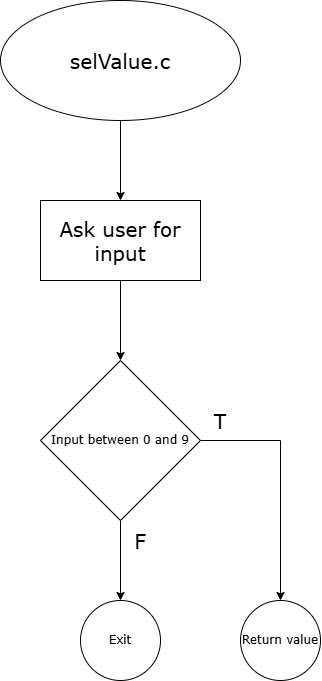

The diagram above was exported from draw.io. Its source (the exported page's mxGraphModel, read from the mxfile embedded in the PNG):
<mxGraphModel dx="1123" dy="803" grid="1" gridSize="10" guides="1" tooltips="1" connect="1" arrows="1" fold="1" page="1" pageScale="1" pageWidth="827" pageHeight="1169" math="0" shadow="0">
  <root>
    <mxCell id="0" />
    <mxCell id="1" parent="0" />
    <mxCell id="Kyj5j_Fw3GfebCRCRBzt-1" edge="1" parent="1" source="Kyj5j_Fw3GfebCRCRBzt-2" style="edgeStyle=orthogonalEdgeStyle;rounded=0;orthogonalLoop=1;jettySize=auto;html=1;" value="">
      <mxGeometry relative="1" as="geometry">
        <mxPoint x="320" y="240.0000000000001" as="targetPoint" />
      </mxGeometry>
    </mxCell>
    <mxCell id="Kyj5j_Fw3GfebCRCRBzt-2" parent="1" style="ellipse;whiteSpace=wrap;html=1;" value="&lt;font face=&quot;Verdana&quot; style=&quot;font-size: 20px;&quot;&gt;selValue.c&lt;/font&gt;" vertex="1">
      <mxGeometry height="120" width="240" x="200" y="40" as="geometry" />
    </mxCell>
    <mxCell id="Kyj5j_Fw3GfebCRCRBzt-3" edge="1" parent="1" source="Kyj5j_Fw3GfebCRCRBzt-4" style="edgeStyle=orthogonalEdgeStyle;rounded=0;orthogonalLoop=1;jettySize=auto;html=1;" target="Kyj5j_Fw3GfebCRCRBzt-7" value="">
      <mxGeometry relative="1" as="geometry" />
    </mxCell>
    <mxCell id="Kyj5j_Fw3GfebCRCRBzt-4" parent="1" style="rounded=0;whiteSpace=wrap;html=1;" value="&lt;font style=&quot;font-size: 20px;&quot; face=&quot;Verdana&quot;&gt;Ask user for input&lt;/font&gt;" vertex="1">
      <mxGeometry height="80" width="160" x="240" y="240" as="geometry" />
    </mxCell>
    <mxCell id="Kyj5j_Fw3GfebCRCRBzt-5" edge="1" parent="1" source="Kyj5j_Fw3GfebCRCRBzt-7" style="edgeStyle=orthogonalEdgeStyle;rounded=0;orthogonalLoop=1;jettySize=auto;html=1;" target="Kyj5j_Fw3GfebCRCRBzt-10" value="">
      <mxGeometry relative="1" as="geometry" />
    </mxCell>
    <mxCell id="Kyj5j_Fw3GfebCRCRBzt-6" edge="1" parent="1" source="Kyj5j_Fw3GfebCRCRBzt-7" style="edgeStyle=orthogonalEdgeStyle;rounded=0;orthogonalLoop=1;jettySize=auto;html=1;exitX=1;exitY=0.5;exitDx=0;exitDy=0;entryX=0.5;entryY=0;entryDx=0;entryDy=0;" target="Kyj5j_Fw3GfebCRCRBzt-11">
      <mxGeometry relative="1" as="geometry" />
    </mxCell>
    <mxCell id="Kyj5j_Fw3GfebCRCRBzt-7" parent="1" style="rhombus;whiteSpace=wrap;html=1;" value="&lt;font face=&quot;Verdana&quot;&gt;Input between 0 and 9&lt;/font&gt;" vertex="1">
      <mxGeometry height="160" width="160" x="240" y="400" as="geometry" />
    </mxCell>
    <mxCell id="Kyj5j_Fw3GfebCRCRBzt-8" parent="1" style="text;html=1;whiteSpace=wrap;strokeColor=none;fillColor=none;align=center;verticalAlign=middle;rounded=0;" value="&lt;font style=&quot;font-size: 20px;&quot; face=&quot;Verdana&quot;&gt;T&lt;/font&gt;" vertex="1">
      <mxGeometry height="40" width="40" x="400" y="440" as="geometry" />
    </mxCell>
    <mxCell id="Kyj5j_Fw3GfebCRCRBzt-9" parent="1" style="text;html=1;whiteSpace=wrap;strokeColor=none;fillColor=none;align=center;verticalAlign=middle;rounded=0;" value="&lt;font style=&quot;font-size: 20px;&quot; face=&quot;Verdana&quot;&gt;F&lt;/font&gt;" vertex="1">
      <mxGeometry height="40" width="40" x="320" y="560" as="geometry" />
    </mxCell>
    <mxCell id="Kyj5j_Fw3GfebCRCRBzt-10" parent="1" style="ellipse;whiteSpace=wrap;html=1;aspect=fixed;" value="&lt;font face=&quot;Verdana&quot;&gt;Exit&lt;/font&gt;" vertex="1">
      <mxGeometry height="80" width="80" x="280" y="640" as="geometry" />
    </mxCell>
    <mxCell id="Kyj5j_Fw3GfebCRCRBzt-11" parent="1" style="ellipse;whiteSpace=wrap;html=1;aspect=fixed;" value="&lt;font face=&quot;Verdana&quot;&gt;Return value&lt;/font&gt;" vertex="1">
      <mxGeometry height="80" width="80" x="440" y="640" as="geometry" />
    </mxCell>
  </root>
</mxGraphModel>